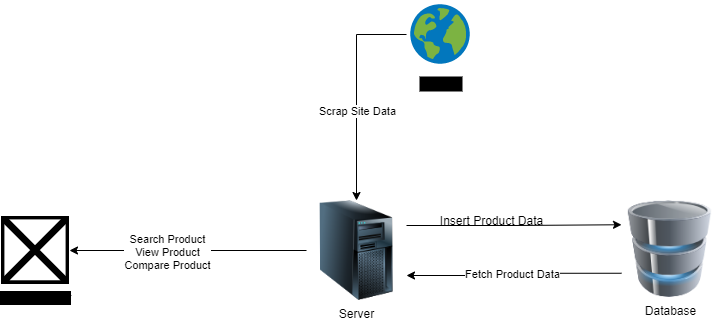

The diagram above was exported from draw.io. Its source (the exported page's mxGraphModel, read from the mxfile embedded in the PNG):
<mxGraphModel dx="1014" dy="753" grid="1" gridSize="10" guides="1" tooltips="1" connect="1" arrows="1" fold="1" page="1" pageScale="1" pageWidth="1169" pageHeight="827" math="0" shadow="0">
  <root>
    <mxCell id="0" />
    <mxCell id="1" parent="0" />
    <mxCell id="usdGSFegqE-_PbprreHh-15" style="edgeStyle=orthogonalEdgeStyle;rounded=0;orthogonalLoop=1;jettySize=auto;html=1;exitX=0;exitY=0.5;exitDx=0;exitDy=0;" parent="1" source="8--HhbSZYtI3ddgJnD71-11" target="usdGSFegqE-_PbprreHh-8" edge="1">
      <mxGeometry relative="1" as="geometry" />
    </mxCell>
    <mxCell id="usdGSFegqE-_PbprreHh-16" value="Scrap Site Data" style="edgeLabel;html=1;align=center;verticalAlign=middle;resizable=0;points=[];" parent="usdGSFegqE-_PbprreHh-15" vertex="1" connectable="0">
      <mxGeometry x="-0.0117" relative="1" as="geometry">
        <mxPoint y="19" as="offset" />
      </mxGeometry>
    </mxCell>
    <mxCell id="8--HhbSZYtI3ddgJnD71-11" value="Internet" style="shape=image;verticalLabelPosition=bottom;verticalAlign=top;imageAspect=0;aspect=fixed;image=data:image/svg+xml,(base64 omitted: 3192 chars);labelBackgroundColor=#000000;" parent="1" vertex="1">
      <mxGeometry x="645" y="140" width="68" height="68" as="geometry" />
    </mxCell>
    <mxCell id="usdGSFegqE-_PbprreHh-27" style="edgeStyle=orthogonalEdgeStyle;rounded=0;orthogonalLoop=1;jettySize=auto;html=1;exitX=0;exitY=0.75;exitDx=0;exitDy=0;entryX=1;entryY=0.75;entryDx=0;entryDy=0;" parent="1" source="usdGSFegqE-_PbprreHh-7" target="usdGSFegqE-_PbprreHh-8" edge="1">
      <mxGeometry relative="1" as="geometry" />
    </mxCell>
    <mxCell id="usdGSFegqE-_PbprreHh-30" value="Fetch Product Data" style="edgeLabel;html=1;align=center;verticalAlign=middle;resizable=0;points=[];" parent="usdGSFegqE-_PbprreHh-27" vertex="1" connectable="0">
      <mxGeometry x="-0.2326" y="-1" relative="1" as="geometry">
        <mxPoint x="-26" y="2" as="offset" />
      </mxGeometry>
    </mxCell>
    <mxCell id="usdGSFegqE-_PbprreHh-7" value="Database" style="image;html=1;image=img/lib/clip_art/computers/Database_128x128.png;aspect=fixed;" parent="1" vertex="1">
      <mxGeometry x="860" y="340" width="97" height="97" as="geometry" />
    </mxCell>
    <mxCell id="usdGSFegqE-_PbprreHh-11" style="edgeStyle=orthogonalEdgeStyle;rounded=0;orthogonalLoop=1;jettySize=auto;html=1;" parent="1" source="usdGSFegqE-_PbprreHh-8" target="usdGSFegqE-_PbprreHh-10" edge="1">
      <mxGeometry relative="1" as="geometry" />
    </mxCell>
    <mxCell id="usdGSFegqE-_PbprreHh-31" value="Search Product&lt;br&gt;View Product&lt;br&gt;Compare Product" style="edgeLabel;html=1;align=center;verticalAlign=middle;resizable=0;points=[];" parent="usdGSFegqE-_PbprreHh-11" vertex="1" connectable="0">
      <mxGeometry x="0.1855" y="1" relative="1" as="geometry">
        <mxPoint as="offset" />
      </mxGeometry>
    </mxCell>
    <mxCell id="usdGSFegqE-_PbprreHh-26" style="edgeStyle=orthogonalEdgeStyle;rounded=0;orthogonalLoop=1;jettySize=auto;html=1;exitX=1;exitY=0.25;exitDx=0;exitDy=0;entryX=0;entryY=0.25;entryDx=0;entryDy=0;" parent="1" source="usdGSFegqE-_PbprreHh-8" target="usdGSFegqE-_PbprreHh-7" edge="1">
      <mxGeometry relative="1" as="geometry" />
    </mxCell>
    <mxCell id="usdGSFegqE-_PbprreHh-8" value="Server&lt;br&gt;" style="image;html=1;image=img/lib/clip_art/computers/Server_Tower_128x128.png;aspect=fixed;" parent="1" vertex="1">
      <mxGeometry x="545" y="340" width="100" height="100" as="geometry" />
    </mxCell>
    <mxCell id="usdGSFegqE-_PbprreHh-10" value="&lt;span style=&quot;background-color: rgb(0 , 0 , 0)&quot;&gt;Web Browser&lt;/span&gt;" style="shape=image;html=1;verticalAlign=top;verticalLabelPosition=bottom;labelBackgroundColor=#ffffff;imageAspect=0;aspect=fixed;image=https://cdn1.iconfinder.com/data/icons/logotypes/32/chrome-128.png" parent="1" vertex="1">
      <mxGeometry x="240" y="356" width="68" height="68" as="geometry" />
    </mxCell>
    <mxCell id="usdGSFegqE-_PbprreHh-28" value="Insert Product Data" style="text;html=1;align=center;verticalAlign=middle;resizable=0;points=[];autosize=1;strokeColor=none;fillColor=none;" parent="1" vertex="1">
      <mxGeometry x="670" y="350" width="120" height="20" as="geometry" />
    </mxCell>
  </root>
</mxGraphModel>